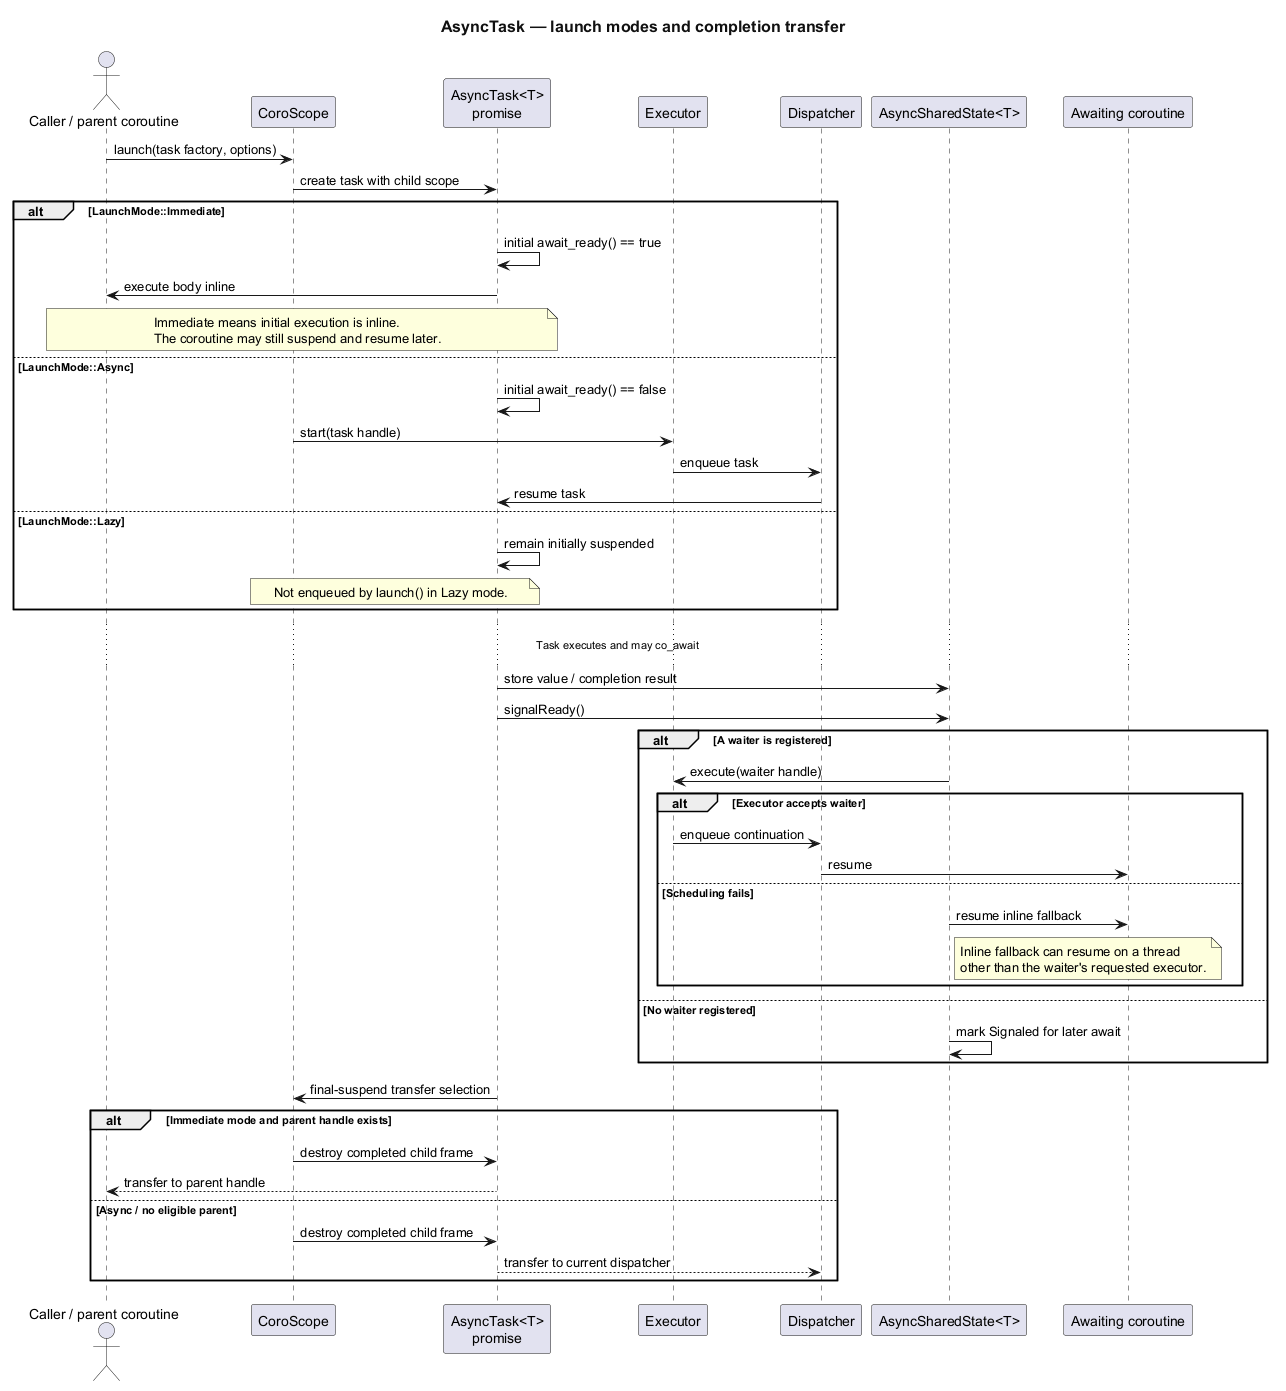

The diagram above was rendered by PlantUML. Its source (embedded in the PNG):
@startuml
title AsyncTask — launch modes and completion transfer
<style>
document {
  BackgroundColor #FFFFFF
  BoxPadding 10
  ParticipantPadding 10
}
title {
  FontSize 16
  FontColor #111111
}
</style>

actor "Caller / parent coroutine" as Caller
participant "CoroScope" as Scope
participant "AsyncTask<T>\npromise" as Task
participant "Executor" as Executor
participant "Dispatcher" as Dispatcher
participant "AsyncSharedState<T>" as State
participant "Awaiting coroutine" as Awaiter

Caller -> Scope : launch(task factory, options)
Scope -> Task : create task with child scope

alt LaunchMode::Immediate
  Task -> Task : initial await_ready() == true
  Task -> Caller : execute body inline
  note over Caller,Task
    Immediate means initial execution is inline.
    The coroutine may still suspend and resume later.
  end note
else LaunchMode::Async
  Task -> Task : initial await_ready() == false
  Scope -> Executor : start(task handle)
  Executor -> Dispatcher : enqueue task
  Dispatcher -> Task : resume task
else LaunchMode::Lazy
  Task -> Task : remain initially suspended
  note over Scope,Task : Not enqueued by launch() in Lazy mode.
end

... Task executes and may co_await ...

Task -> State : store value / completion result
Task -> State : signalReady()
alt A waiter is registered
  State -> Executor : execute(waiter handle)
  alt Executor accepts waiter
    Executor -> Dispatcher : enqueue continuation
    Dispatcher -> Awaiter : resume
  else Scheduling fails
    State -> Awaiter : resume inline fallback
    note right of State
      Inline fallback can resume on a thread
      other than the waiter's requested executor.
    end note
  end
else No waiter registered
  State -> State : mark Signaled for later await
end

Task -> Scope : final-suspend transfer selection
alt Immediate mode and parent handle exists
  Scope -> Task : destroy completed child frame
  Task --> Caller : transfer to parent handle
else Async / no eligible parent
  Scope -> Task : destroy completed child frame
  Task --> Dispatcher : transfer to current dispatcher
end
@enduml